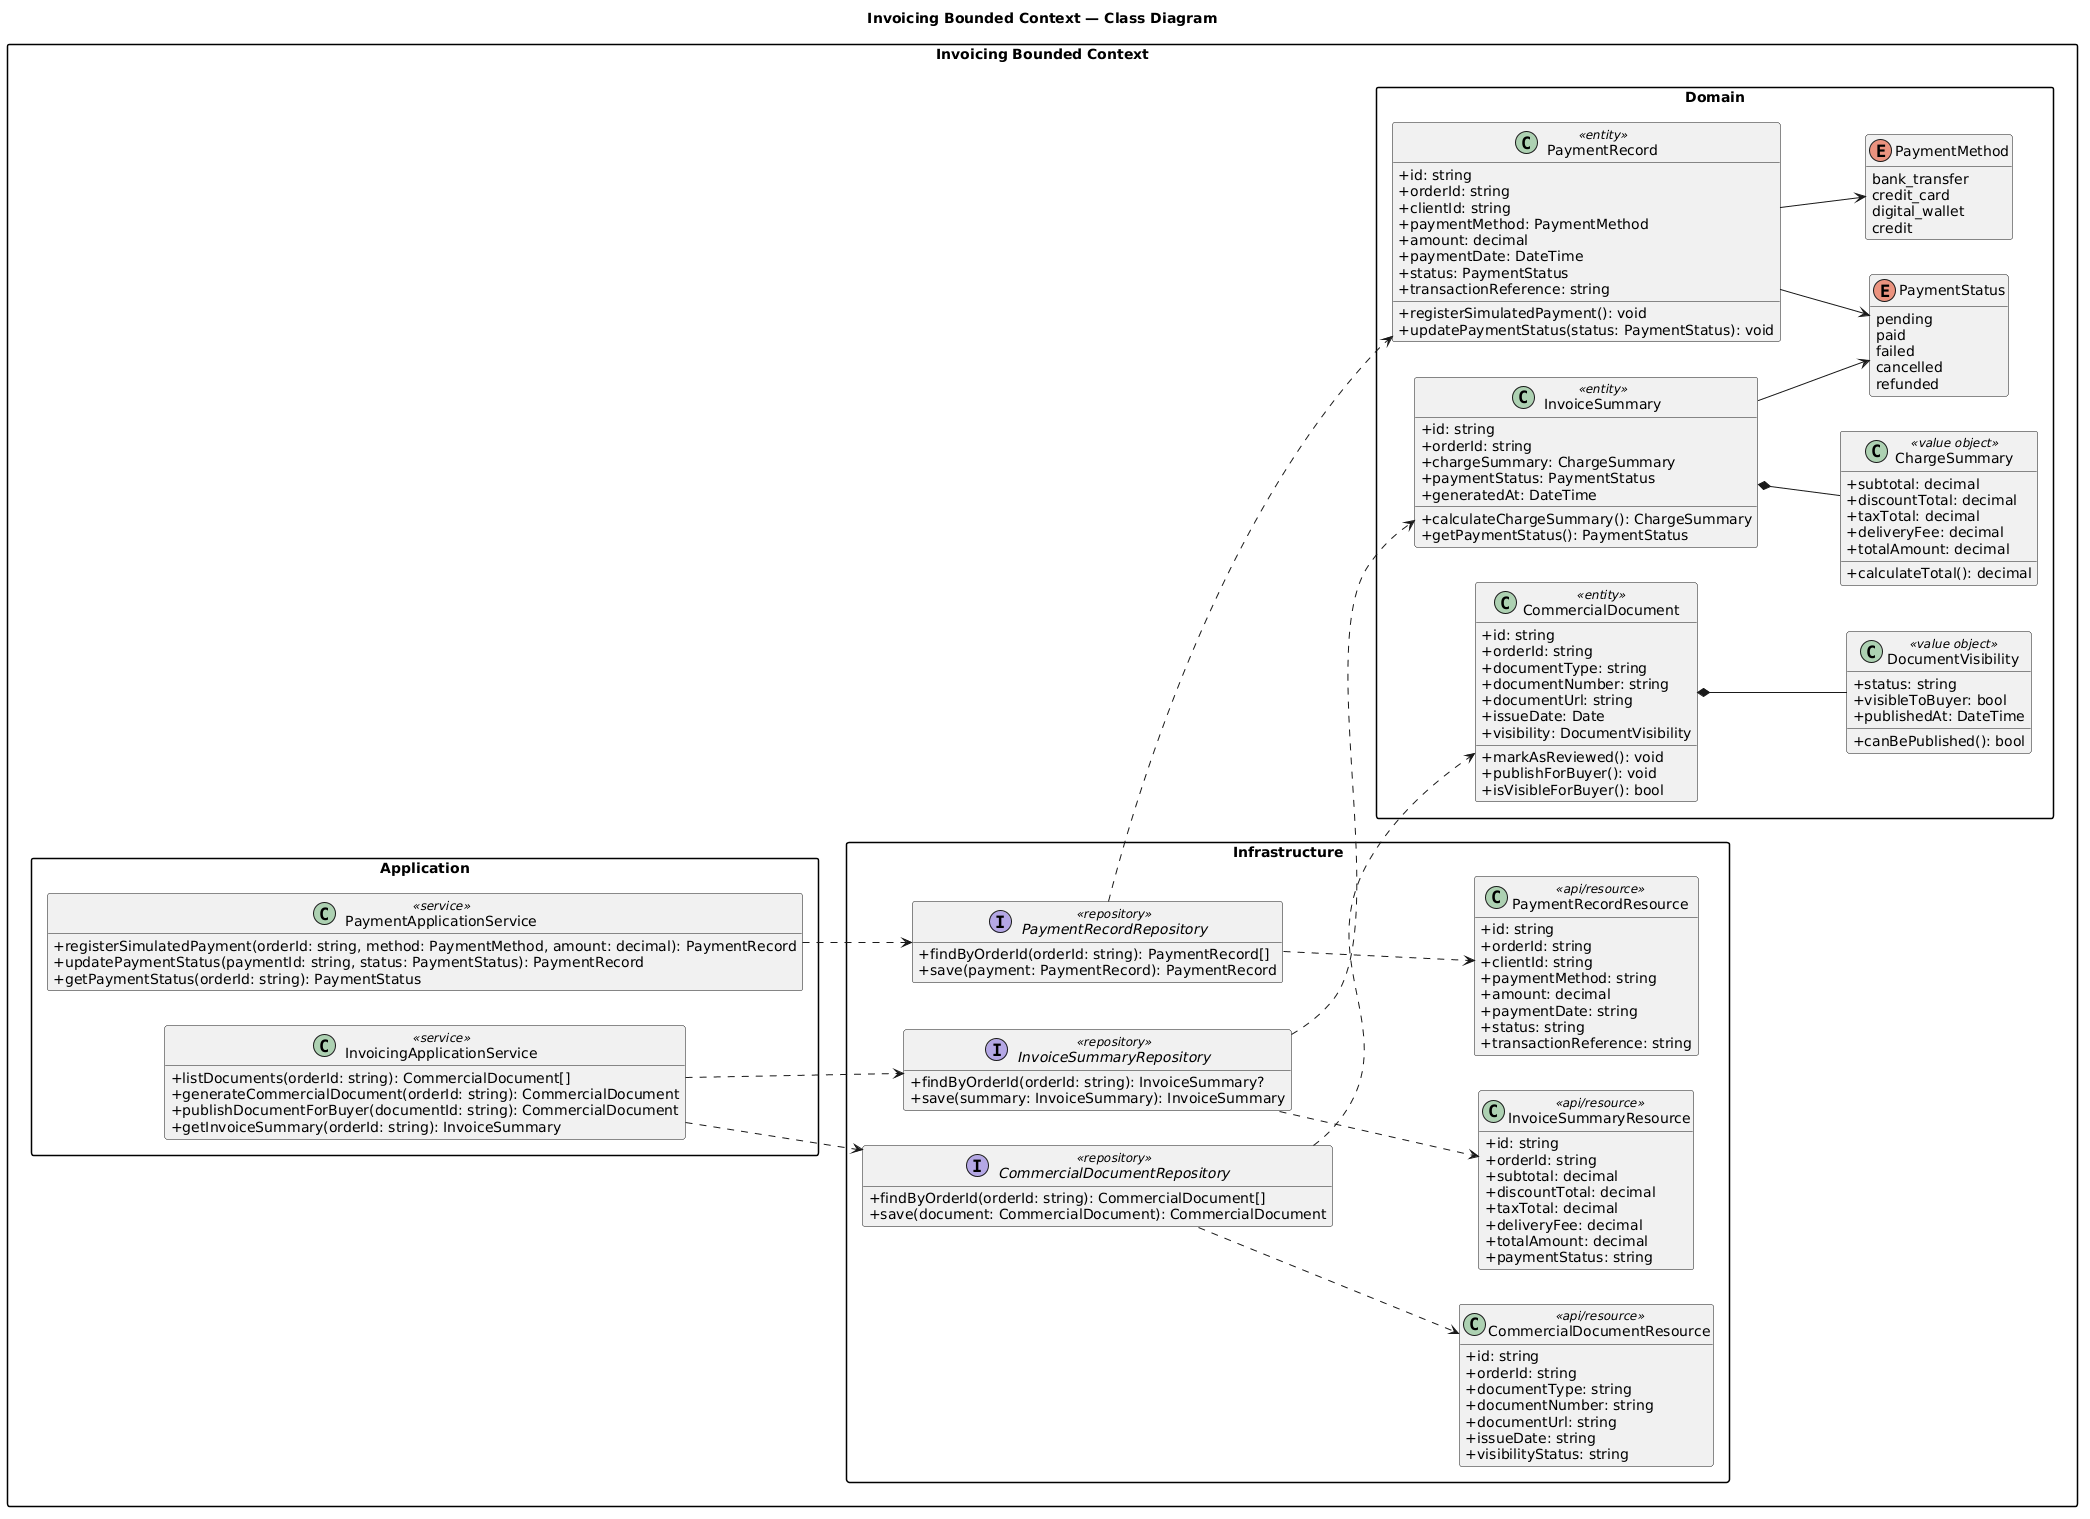

The diagram above was rendered by PlantUML. Its source (embedded in the PNG):
@startuml
left to right direction
skinparam packageStyle rectangle
skinparam classAttributeIconSize 0
hide empty members

title Invoicing Bounded Context — Class Diagram

package "Invoicing Bounded Context" {

  package "Domain" {

    class CommercialDocument <<entity>> {
      +id: string
      +orderId: string
      +documentType: string
      +documentNumber: string
      +documentUrl: string
      +issueDate: Date
      +visibility: DocumentVisibility
      +markAsReviewed(): void
      +publishForBuyer(): void
      +isVisibleForBuyer(): bool
    }

    class PaymentRecord <<entity>> {
      +id: string
      +orderId: string
      +clientId: string
      +paymentMethod: PaymentMethod
      +amount: decimal
      +paymentDate: DateTime
      +status: PaymentStatus
      +transactionReference: string
      +registerSimulatedPayment(): void
      +updatePaymentStatus(status: PaymentStatus): void
    }

    class InvoiceSummary <<entity>> {
      +id: string
      +orderId: string
      +chargeSummary: ChargeSummary
      +paymentStatus: PaymentStatus
      +generatedAt: DateTime
      +calculateChargeSummary(): ChargeSummary
      +getPaymentStatus(): PaymentStatus
    }

    class ChargeSummary <<value object>> {
      +subtotal: decimal
      +discountTotal: decimal
      +taxTotal: decimal
      +deliveryFee: decimal
      +totalAmount: decimal
      +calculateTotal(): decimal
    }

    class DocumentVisibility <<value object>> {
      +status: string
      +visibleToBuyer: bool
      +publishedAt: DateTime
      +canBePublished(): bool
    }

    enum PaymentStatus {
      pending
      paid
      failed
      cancelled
      refunded
    }

    enum PaymentMethod {
      bank_transfer
      credit_card
      digital_wallet
      credit
    }
  }

  package "Application" {

    class InvoicingApplicationService <<service>> {
      +listDocuments(orderId: string): CommercialDocument[]
      +generateCommercialDocument(orderId: string): CommercialDocument
      +publishDocumentForBuyer(documentId: string): CommercialDocument
      +getInvoiceSummary(orderId: string): InvoiceSummary
    }

    class PaymentApplicationService <<service>> {
      +registerSimulatedPayment(orderId: string, method: PaymentMethod, amount: decimal): PaymentRecord
      +updatePaymentStatus(paymentId: string, status: PaymentStatus): PaymentRecord
      +getPaymentStatus(orderId: string): PaymentStatus
    }
  }

  package "Infrastructure" {

    interface CommercialDocumentRepository <<repository>> {
      +findByOrderId(orderId: string): CommercialDocument[]
      +save(document: CommercialDocument): CommercialDocument
    }

    interface PaymentRecordRepository <<repository>> {
      +findByOrderId(orderId: string): PaymentRecord[]
      +save(payment: PaymentRecord): PaymentRecord
    }

    interface InvoiceSummaryRepository <<repository>> {
      +findByOrderId(orderId: string): InvoiceSummary?
      +save(summary: InvoiceSummary): InvoiceSummary
    }

    class CommercialDocumentResource <<api/resource>> {
      +id: string
      +orderId: string
      +documentType: string
      +documentNumber: string
      +documentUrl: string
      +issueDate: string
      +visibilityStatus: string
    }

    class PaymentRecordResource <<api/resource>> {
      +id: string
      +orderId: string
      +clientId: string
      +paymentMethod: string
      +amount: decimal
      +paymentDate: string
      +status: string
      +transactionReference: string
    }

    class InvoiceSummaryResource <<api/resource>> {
      +id: string
      +orderId: string
      +subtotal: decimal
      +discountTotal: decimal
      +taxTotal: decimal
      +deliveryFee: decimal
      +totalAmount: decimal
      +paymentStatus: string
    }
  }
}

CommercialDocument *-- DocumentVisibility
InvoiceSummary *-- ChargeSummary
PaymentRecord --> PaymentStatus
PaymentRecord --> PaymentMethod
InvoiceSummary --> PaymentStatus

InvoicingApplicationService ..> CommercialDocumentRepository
InvoicingApplicationService ..> InvoiceSummaryRepository
PaymentApplicationService ..> PaymentRecordRepository

CommercialDocumentRepository ..> CommercialDocument
PaymentRecordRepository ..> PaymentRecord
InvoiceSummaryRepository ..> InvoiceSummary

CommercialDocumentRepository ..> CommercialDocumentResource
PaymentRecordRepository ..> PaymentRecordResource
InvoiceSummaryRepository ..> InvoiceSummaryResource
@enduml